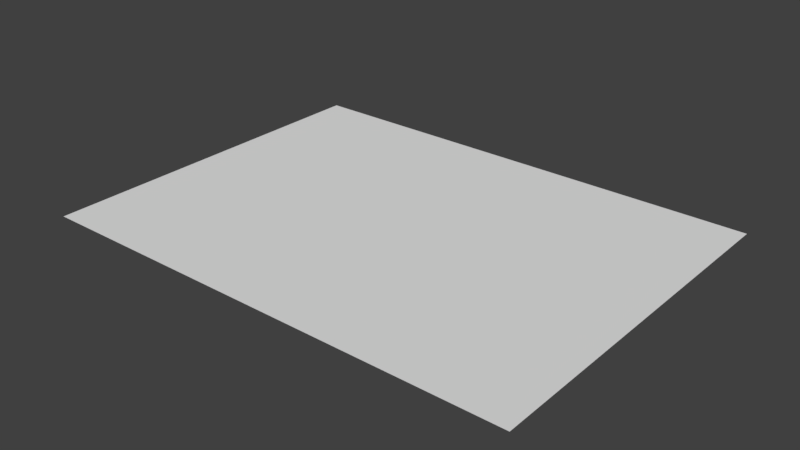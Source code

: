 # Source: playcorner.blend  (saved by Blender 2.78.0; exported with 4.5.12 LTS)
import bpy
from mathutils import Matrix  # noqa: F401  (used for matrix-valued properties, if any)

bpy.ops.wm.read_factory_settings(use_empty=True)
scene = bpy.context.scene
scene.name = 'Scene'

# ---- collections
col_collection_1 = bpy.data.collections.new('Collection 1'); scene.collection.children.link(col_collection_1)

# ---- materials (node trees are filled in below, after node groups)
mat_material_001 = bpy.data.materials.new('Material.001')
mat_material_001.alpha_threshold = 0.0
mat_material_001.use_transparent_shadow = False
mat_material_001.roughness = 0.5

# ---- material node trees

# ---- world
world_world = bpy.data.worlds.new('World'); scene.world = world_world
world_world.color = (0.05088, 0.05088, 0.05088)
world_world.use_sun_shadow = False
world_world.sun_shadow_jitter_overblur = 0.0
world_world.cycles.sampling_method = 'MANUAL'

# ---- meshes
me_plane = bpy.data.meshes.new('Plane')
me_plane.from_pydata([(-1.0, -1.0, 0.0), (1.0, -1.0, 0.0), (-1.0, 1.0, 0.0), (1.0, 1.0, 0.0)], [], [(0, 1, 3, 2)])
_uv = me_plane.uv_layers.new(name='UVMap')
_uv.uv.foreach_set('vector', [0.001772, 0.002982, 0.9981, 0.002982, 0.9981, 0.9969, 0.001771, 0.9969])
me_plane.materials.append(mat_material_001)
me_plane.use_remesh_preserve_volume = False
me_plane.use_remesh_preserve_attributes = False
me_plane.use_mirror_vertex_groups = False
me_plane.update()

# ---- objects
ob_plane = bpy.data.objects.new('Plane', me_plane)

# ---- transforms, parenting, visibility, modifiers, constraints
ob_plane.location = (0.0, 0.0, 0.0)
ob_plane.scale = (1.0, 0.7427, 1.0)
ob_plane.lineart.crease_threshold = 0.0

# ---- collection membership
col_collection_1.objects.link(ob_plane)

# ---- scene / render settings (as saved in the file)
scene.frame_start = 1; scene.frame_end = 250; scene.frame_set(4)
scene.render.engine = 'BLENDER_EEVEE_NEXT'
scene.render.resolution_percentage = 50
scene.render.dither_intensity = 0.0
scene.cycles.use_denoising = False
scene.cycles.samples = 128
scene.cycles.sampling_pattern = 'TABULATED_SOBOL'
scene.cycles.light_sampling_threshold = 0.0
scene.cycles.use_adaptive_sampling = False
scene.cycles.use_light_tree = False
scene.cycles.blur_glossy = 0.0
scene.cycles.sample_clamp_indirect = 0.0
scene.view_settings.view_transform = 'Standard'
bpy.context.view_layer.update()

# ---- added for rendering (the .blend has no active camera and no usable light): camera, sun
cam_auto = bpy.data.cameras.new('AutoCamera')
cam_auto.lens = 50.0
cam_auto.sensor_width = 36.0
cam_auto.clip_end = 1000.0
ob_auto_camera = bpy.data.objects.new('AutoCamera', cam_auto)
scene.collection.objects.link(ob_auto_camera)
ob_auto_camera.location = (2.305, -2.766, 1.844)
ob_auto_camera.rotation_euler = (1.09748, -7.21219e-08, 0.694738)
scene.camera = ob_auto_camera
light_auto_sun = bpy.data.lights.new('AutoSun', 'SUN')
light_auto_sun.energy = 3.0
light_auto_sun.angle = 0.0523599
ob_auto_sun = bpy.data.objects.new('AutoSun', light_auto_sun)
scene.collection.objects.link(ob_auto_sun)
ob_auto_sun.rotation_euler = (0.872665, 0.174533, 0.523599)
bpy.context.view_layer.update()

